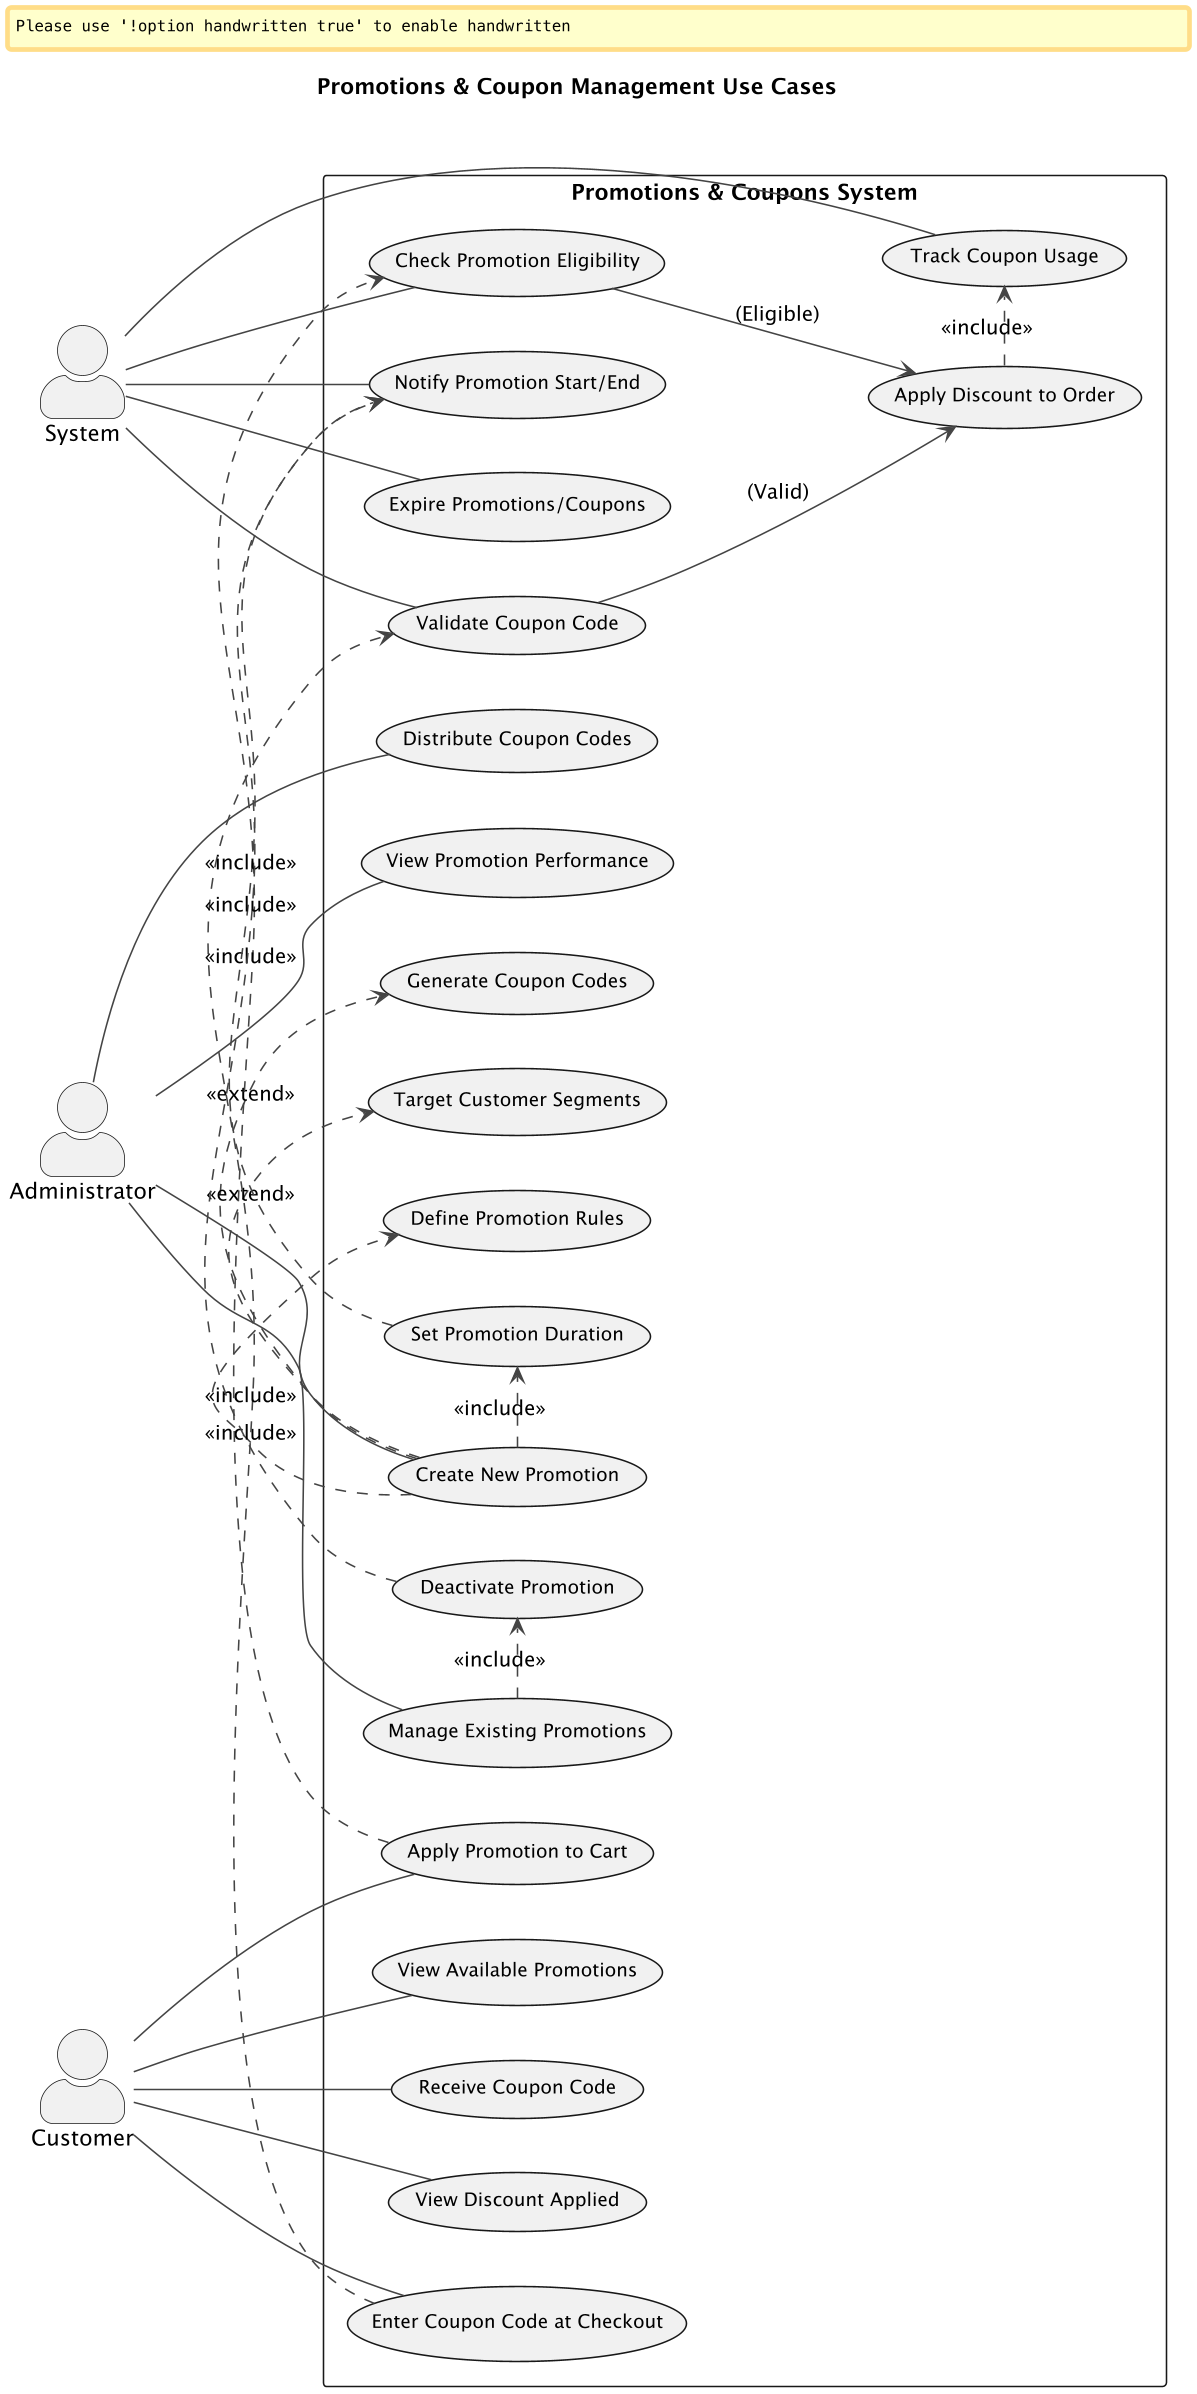

The diagram above was rendered by PlantUML. Its source (embedded in the PNG):
@startuml promotions-coupons-use-case
skinparamlocked dpi 150
skinparamlocked diagramBackgroundColor white
' Fix for clipping issues with comprehensive diagrams
skinparam Rankdir top-to-bottom
skinparam dpi 150
skinparam pageMargin 10
skinparam pageExternalColor white
scale max 2000 width

' Basic styling
skinparam ActorStyle awesome
skinparam ArrowColor #444444
skinparam shadowing false
skinparam defaultTextAlignment center
skinparam Handwritten false
skinparam UsecaseBorderThickness 1
skinparam UsecaseFontSize 12
skinparam ActorFontSize 14

title Promotions & Coupon Management Use Cases

left to right direction

actor "Administrator" as Admin
actor "Customer" as Cust
actor "System"

rectangle "Promotions & Coupons System" {
  ' Administrator Use Cases
  usecase "Create New Promotion" as UC_CreatePromo
  usecase "Define Promotion Rules" as UC_DefinePromoRules
  usecase "Set Promotion Duration" as UC_SetPromoDuration
  usecase "Generate Coupon Codes" as UC_GenCoupons
  usecase "Distribute Coupon Codes" as UC_DistributeCoupons
  usecase "Manage Existing Promotions" as UC_ManagePromos
  usecase "View Promotion Performance" as UC_ViewPromoPerf
  usecase "Deactivate Promotion" as UC_DeactivatePromo
  usecase "Target Customer Segments" as UC_TargetSegments

  ' Customer Use Cases
  usecase "View Available Promotions" as UC_ViewAvailPromos
  usecase "Receive Coupon Code" as UC_ReceiveCoupon
  usecase "Enter Coupon Code at Checkout" as UC_EnterCoupon
  usecase "Apply Promotion to Cart" as UC_ApplyPromoToCart
  usecase "View Discount Applied" as UC_ViewDiscount

  ' System Use Cases
  usecase "Validate Coupon Code" as UC_ValidateCoupon
  usecase "Apply Discount to Order" as UC_ApplyDiscount
  usecase "Check Promotion Eligibility" as UC_CheckPromoEligibility
  usecase "Track Coupon Usage" as UC_TrackCouponUsage
  usecase "Expire Promotions/Coupons" as UC_ExpireItems
  usecase "Notify Promotion Start/End" as UC_NotifyPromoLifecycle

  ' --- Administrator to Use Case Relationships ---
  Admin -- UC_CreatePromo
  UC_CreatePromo .> UC_DefinePromoRules : <<include>>
  UC_CreatePromo .> UC_SetPromoDuration : <<include>>
  UC_CreatePromo .> UC_GenCoupons : <<extend>>
  UC_CreatePromo .> UC_TargetSegments : <<extend>>
  Admin -- UC_ManagePromos
  UC_ManagePromos .> UC_DeactivatePromo : <<include>>
  Admin -- UC_DistributeCoupons
  Admin -- UC_ViewPromoPerf
  
  ' --- Customer to Use Case Relationships ---
  Cust -- UC_ViewAvailPromos
  Cust -- UC_ReceiveCoupon
  Cust -- UC_EnterCoupon
  UC_EnterCoupon .> UC_ValidateCoupon : <<include>>
  Cust -- UC_ApplyPromoToCart
  UC_ApplyPromoToCart .> UC_CheckPromoEligibility : <<include>>
  Cust -- UC_ViewDiscount

  ' --- System to Use Case Relationships ---
  System -- UC_ValidateCoupon
  UC_ValidateCoupon --> UC_ApplyDiscount : (Valid)
  System -- UC_CheckPromoEligibility
  UC_CheckPromoEligibility --> UC_ApplyDiscount : (Eligible)
  System -- UC_TrackCouponUsage
  UC_ApplyDiscount .> UC_TrackCouponUsage : <<include>>
  System -- UC_ExpireItems
  System -- UC_NotifyPromoLifecycle
  UC_SetPromoDuration .> UC_NotifyPromoLifecycle : <<include>>
  UC_DeactivatePromo .> UC_NotifyPromoLifecycle : <<include>>
}

@enduml